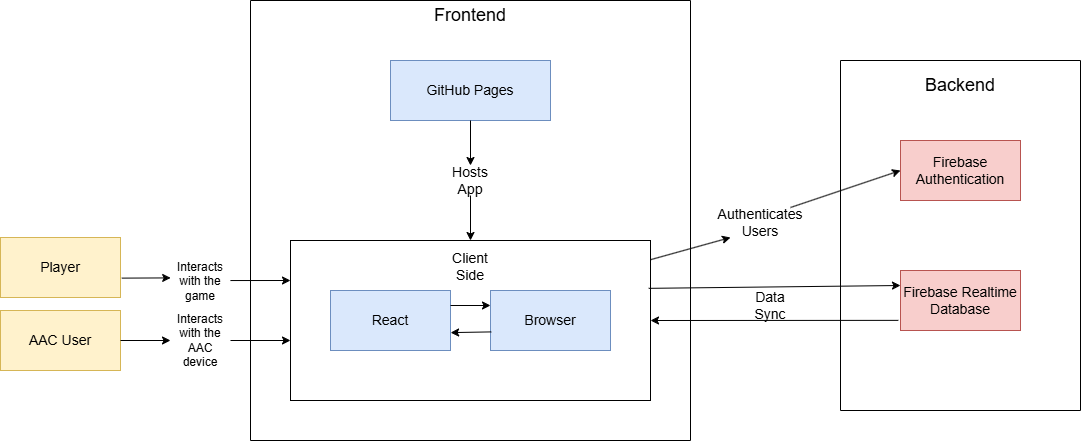

The diagram above was exported from draw.io. Its source (the exported page's mxGraphModel, read from the mxfile embedded in the PNG):
<mxGraphModel dx="3281" dy="1298" grid="1" gridSize="10" guides="1" tooltips="1" connect="1" arrows="1" fold="1" page="1" pageScale="1" pageWidth="850" pageHeight="1100" math="0" shadow="0">
  <root>
    <mxCell id="0" />
    <mxCell id="1" parent="0" />
    <mxCell id="oOMfOT-g3SHPuQrQJgP4-26" value="" style="swimlane;startSize=0;fontSize=14;" parent="1" vertex="1">
      <mxGeometry x="-160" y="40" width="440" height="440" as="geometry" />
    </mxCell>
    <mxCell id="oOMfOT-g3SHPuQrQJgP4-27" value="&lt;font&gt;Frontend&lt;/font&gt;" style="text;html=1;align=center;verticalAlign=middle;whiteSpace=wrap;rounded=0;fontSize=18;" parent="oOMfOT-g3SHPuQrQJgP4-26" vertex="1">
      <mxGeometry x="190" width="60" height="30" as="geometry" />
    </mxCell>
    <mxCell id="oOMfOT-g3SHPuQrQJgP4-2" value="GitHub Pages" style="rounded=0;whiteSpace=wrap;html=1;fillColor=#dae8fc;strokeColor=#6c8ebf;fontSize=14;" parent="oOMfOT-g3SHPuQrQJgP4-26" vertex="1">
      <mxGeometry x="140" y="60" width="160" height="60" as="geometry" />
    </mxCell>
    <mxCell id="oOMfOT-g3SHPuQrQJgP4-39" value="" style="group;fontSize=14;" parent="oOMfOT-g3SHPuQrQJgP4-26" vertex="1" connectable="0">
      <mxGeometry x="40" y="240" width="360" height="160" as="geometry" />
    </mxCell>
    <mxCell id="oOMfOT-g3SHPuQrQJgP4-31" value="" style="rounded=0;whiteSpace=wrap;html=1;fontSize=14;" parent="oOMfOT-g3SHPuQrQJgP4-39" vertex="1">
      <mxGeometry width="360" height="160" as="geometry" />
    </mxCell>
    <mxCell id="oOMfOT-g3SHPuQrQJgP4-18" value="React" style="rounded=0;whiteSpace=wrap;html=1;fillColor=#dae8fc;strokeColor=#6c8ebf;fontSize=14;" parent="oOMfOT-g3SHPuQrQJgP4-39" vertex="1">
      <mxGeometry x="40" y="50" width="120" height="60" as="geometry" />
    </mxCell>
    <mxCell id="oOMfOT-g3SHPuQrQJgP4-19" value="Browser" style="rounded=0;whiteSpace=wrap;html=1;fillColor=#dae8fc;strokeColor=#6c8ebf;fontSize=14;" parent="oOMfOT-g3SHPuQrQJgP4-39" vertex="1">
      <mxGeometry x="200" y="50" width="120" height="60" as="geometry" />
    </mxCell>
    <mxCell id="oOMfOT-g3SHPuQrQJgP4-30" value="" style="endArrow=classic;html=1;rounded=0;entryX=1.001;entryY=0.702;entryDx=0;entryDy=0;entryPerimeter=0;exitX=0.006;exitY=0.69;exitDx=0;exitDy=0;exitPerimeter=0;fontSize=14;" parent="oOMfOT-g3SHPuQrQJgP4-39" source="oOMfOT-g3SHPuQrQJgP4-19" target="oOMfOT-g3SHPuQrQJgP4-18" edge="1">
      <mxGeometry width="50" height="50" relative="1" as="geometry">
        <mxPoint x="136" y="12" as="sourcePoint" />
        <mxPoint x="150" y="-5" as="targetPoint" />
      </mxGeometry>
    </mxCell>
    <mxCell id="oOMfOT-g3SHPuQrQJgP4-29" value="" style="endArrow=classic;html=1;rounded=0;exitX=1;exitY=0.25;exitDx=0;exitDy=0;entryX=0;entryY=0.25;entryDx=0;entryDy=0;fontSize=14;" parent="oOMfOT-g3SHPuQrQJgP4-39" source="oOMfOT-g3SHPuQrQJgP4-18" target="oOMfOT-g3SHPuQrQJgP4-19" edge="1">
      <mxGeometry width="50" height="50" relative="1" as="geometry">
        <mxPoint x="530" y="-50" as="sourcePoint" />
        <mxPoint x="140" y="-15" as="targetPoint" />
      </mxGeometry>
    </mxCell>
    <mxCell id="oOMfOT-g3SHPuQrQJgP4-32" value="Client Side" style="text;html=1;align=center;verticalAlign=middle;whiteSpace=wrap;rounded=0;fontSize=14;" parent="oOMfOT-g3SHPuQrQJgP4-39" vertex="1">
      <mxGeometry x="150" y="11" width="60" height="30" as="geometry" />
    </mxCell>
    <mxCell id="oOMfOT-g3SHPuQrQJgP4-51" value="" style="endArrow=classic;html=1;rounded=0;exitX=0.5;exitY=1;exitDx=0;exitDy=0;entryX=0.5;entryY=0;entryDx=0;entryDy=0;fontSize=14;" parent="oOMfOT-g3SHPuQrQJgP4-26" source="oOMfOT-g3SHPuQrQJgP4-53" target="oOMfOT-g3SHPuQrQJgP4-31" edge="1">
      <mxGeometry width="50" height="50" relative="1" as="geometry">
        <mxPoint x="230" y="180" as="sourcePoint" />
        <mxPoint x="280" y="130" as="targetPoint" />
      </mxGeometry>
    </mxCell>
    <mxCell id="oOMfOT-g3SHPuQrQJgP4-52" value="" style="endArrow=classic;html=1;rounded=0;exitX=0.5;exitY=1;exitDx=0;exitDy=0;entryX=0.5;entryY=0;entryDx=0;entryDy=0;fontSize=14;" parent="oOMfOT-g3SHPuQrQJgP4-26" source="oOMfOT-g3SHPuQrQJgP4-2" target="oOMfOT-g3SHPuQrQJgP4-53" edge="1">
      <mxGeometry width="50" height="50" relative="1" as="geometry">
        <mxPoint x="60" y="160" as="sourcePoint" />
        <mxPoint x="60" y="280" as="targetPoint" />
      </mxGeometry>
    </mxCell>
    <mxCell id="oOMfOT-g3SHPuQrQJgP4-53" value="Hosts App" style="text;html=1;align=center;verticalAlign=middle;whiteSpace=wrap;rounded=0;fontSize=14;" parent="oOMfOT-g3SHPuQrQJgP4-26" vertex="1">
      <mxGeometry x="190" y="165" width="60" height="30" as="geometry" />
    </mxCell>
    <mxCell id="oOMfOT-g3SHPuQrQJgP4-54" value="" style="swimlane;startSize=0;fontSize=14;" parent="1" vertex="1">
      <mxGeometry x="430" y="100" width="240" height="350" as="geometry" />
    </mxCell>
    <mxCell id="oOMfOT-g3SHPuQrQJgP4-55" value="&lt;font&gt;Backend&lt;/font&gt;" style="text;html=1;align=center;verticalAlign=middle;whiteSpace=wrap;rounded=0;fontSize=18;" parent="oOMfOT-g3SHPuQrQJgP4-54" vertex="1">
      <mxGeometry x="90" y="10" width="60" height="30" as="geometry" />
    </mxCell>
    <mxCell id="oOMfOT-g3SHPuQrQJgP4-4" value="Firebase Realtime Database" style="rounded=0;whiteSpace=wrap;html=1;fontSize=14;fillColor=#f8cecc;strokeColor=#b85450;" parent="oOMfOT-g3SHPuQrQJgP4-54" vertex="1">
      <mxGeometry x="60" y="210" width="120" height="60" as="geometry" />
    </mxCell>
    <mxCell id="oOMfOT-g3SHPuQrQJgP4-5" value="Firebase Authentication" style="rounded=0;whiteSpace=wrap;html=1;fontSize=14;fillColor=#f8cecc;strokeColor=#b85450;" parent="oOMfOT-g3SHPuQrQJgP4-54" vertex="1">
      <mxGeometry x="60" y="80" width="120" height="60" as="geometry" />
    </mxCell>
    <mxCell id="oOMfOT-g3SHPuQrQJgP4-67" value="" style="endArrow=classic;html=1;rounded=0;exitX=1;exitY=0;exitDx=0;exitDy=0;entryX=0;entryY=0.5;entryDx=0;entryDy=0;fontSize=14;" parent="1" source="oOMfOT-g3SHPuQrQJgP4-69" target="oOMfOT-g3SHPuQrQJgP4-5" edge="1">
      <mxGeometry width="50" height="50" relative="1" as="geometry">
        <mxPoint x="330" y="260" as="sourcePoint" />
        <mxPoint x="380" y="210" as="targetPoint" />
      </mxGeometry>
    </mxCell>
    <mxCell id="oOMfOT-g3SHPuQrQJgP4-68" value="" style="endArrow=classic;html=1;rounded=0;exitX=1;exitY=0.12;exitDx=0;exitDy=0;entryX=0;entryY=1;entryDx=0;entryDy=0;exitPerimeter=0;fontSize=14;" parent="1" source="oOMfOT-g3SHPuQrQJgP4-31" target="oOMfOT-g3SHPuQrQJgP4-69" edge="1">
      <mxGeometry width="50" height="50" relative="1" as="geometry">
        <mxPoint x="240" y="320" as="sourcePoint" />
        <mxPoint x="490" y="210" as="targetPoint" />
      </mxGeometry>
    </mxCell>
    <mxCell id="oOMfOT-g3SHPuQrQJgP4-69" value="Authenticates Users" style="text;html=1;align=center;verticalAlign=middle;whiteSpace=wrap;rounded=0;fontSize=14;" parent="1" vertex="1">
      <mxGeometry x="320" y="247" width="60" height="30" as="geometry" />
    </mxCell>
    <mxCell id="oOMfOT-g3SHPuQrQJgP4-70" value="" style="endArrow=classic;html=1;rounded=0;entryX=0;entryY=0.25;entryDx=0;entryDy=0;exitX=0.995;exitY=0.299;exitDx=0;exitDy=0;exitPerimeter=0;fontSize=14;" parent="1" source="oOMfOT-g3SHPuQrQJgP4-31" target="oOMfOT-g3SHPuQrQJgP4-4" edge="1">
      <mxGeometry width="50" height="50" relative="1" as="geometry">
        <mxPoint x="320" y="370" as="sourcePoint" />
        <mxPoint x="370" y="320" as="targetPoint" />
      </mxGeometry>
    </mxCell>
    <mxCell id="oOMfOT-g3SHPuQrQJgP4-71" value="" style="endArrow=classic;html=1;rounded=0;exitX=-0.018;exitY=0.831;exitDx=0;exitDy=0;entryX=1;entryY=0.5;entryDx=0;entryDy=0;exitPerimeter=0;fontSize=14;" parent="1" source="oOMfOT-g3SHPuQrQJgP4-4" target="oOMfOT-g3SHPuQrQJgP4-31" edge="1">
      <mxGeometry width="50" height="50" relative="1" as="geometry">
        <mxPoint x="249" y="354" as="sourcePoint" />
        <mxPoint x="500" y="335" as="targetPoint" />
      </mxGeometry>
    </mxCell>
    <mxCell id="oOMfOT-g3SHPuQrQJgP4-72" value="Data Sync" style="text;html=1;align=center;verticalAlign=middle;whiteSpace=wrap;rounded=0;fontSize=14;" parent="1" vertex="1">
      <mxGeometry x="330" y="330" width="60" height="30" as="geometry" />
    </mxCell>
    <mxCell id="oOMfOT-g3SHPuQrQJgP4-73" value="Player" style="rounded=0;whiteSpace=wrap;html=1;fontSize=14;fillColor=#fff2cc;strokeColor=#d6b656;" parent="1" vertex="1">
      <mxGeometry x="-410" y="277" width="120" height="60" as="geometry" />
    </mxCell>
    <mxCell id="oOMfOT-g3SHPuQrQJgP4-74" value="" style="endArrow=classic;html=1;rounded=0;entryX=0;entryY=0.25;entryDx=0;entryDy=0;exitX=0.999;exitY=0.468;exitDx=0;exitDy=0;exitPerimeter=0;" parent="1" source="oOMfOT-g3SHPuQrQJgP4-78" target="oOMfOT-g3SHPuQrQJgP4-31" edge="1">
      <mxGeometry width="50" height="50" relative="1" as="geometry">
        <mxPoint x="-179" y="326" as="sourcePoint" />
        <mxPoint x="-240" y="360" as="targetPoint" />
      </mxGeometry>
    </mxCell>
    <mxCell id="oOMfOT-g3SHPuQrQJgP4-77" value="" style="endArrow=classic;html=1;rounded=0;exitX=1.011;exitY=0.677;exitDx=0;exitDy=0;entryX=0.003;entryY=0.38;entryDx=0;entryDy=0;exitPerimeter=0;entryPerimeter=0;" parent="1" source="oOMfOT-g3SHPuQrQJgP4-73" target="oOMfOT-g3SHPuQrQJgP4-78" edge="1">
      <mxGeometry width="50" height="50" relative="1" as="geometry">
        <mxPoint x="-279" y="321" as="sourcePoint" />
        <mxPoint x="-120" y="320" as="targetPoint" />
      </mxGeometry>
    </mxCell>
    <mxCell id="oOMfOT-g3SHPuQrQJgP4-78" value="Interacts with the game" style="text;html=1;align=center;verticalAlign=middle;whiteSpace=wrap;rounded=0;" parent="1" vertex="1">
      <mxGeometry x="-240" y="306" width="60" height="30" as="geometry" />
    </mxCell>
    <mxCell id="KTO5ghxniewMPdFICHbN-1" value="AAC User" style="rounded=0;whiteSpace=wrap;html=1;fontSize=14;fillColor=#fff2cc;strokeColor=#d6b656;" vertex="1" parent="1">
      <mxGeometry x="-410" y="350" width="120" height="60" as="geometry" />
    </mxCell>
    <mxCell id="KTO5ghxniewMPdFICHbN-2" value="" style="endArrow=classic;html=1;rounded=0;exitX=1;exitY=0.5;exitDx=0;exitDy=0;entryX=0;entryY=0.625;entryDx=0;entryDy=0;entryPerimeter=0;" edge="1" parent="1" source="KTO5ghxniewMPdFICHbN-4" target="oOMfOT-g3SHPuQrQJgP4-31">
      <mxGeometry width="50" height="50" relative="1" as="geometry">
        <mxPoint x="-230" y="440" as="sourcePoint" />
        <mxPoint x="-180" y="390" as="targetPoint" />
      </mxGeometry>
    </mxCell>
    <mxCell id="KTO5ghxniewMPdFICHbN-3" value="" style="endArrow=classic;html=1;rounded=0;exitX=1;exitY=0.5;exitDx=0;exitDy=0;entryX=0;entryY=0.5;entryDx=0;entryDy=0;" edge="1" parent="1" source="KTO5ghxniewMPdFICHbN-1" target="KTO5ghxniewMPdFICHbN-4">
      <mxGeometry width="50" height="50" relative="1" as="geometry">
        <mxPoint x="-290" y="380" as="sourcePoint" />
        <mxPoint x="-120" y="380" as="targetPoint" />
      </mxGeometry>
    </mxCell>
    <mxCell id="KTO5ghxniewMPdFICHbN-4" value="Interacts with the AAC device" style="text;html=1;align=center;verticalAlign=middle;whiteSpace=wrap;rounded=0;" vertex="1" parent="1">
      <mxGeometry x="-240" y="365" width="60" height="30" as="geometry" />
    </mxCell>
  </root>
</mxGraphModel>